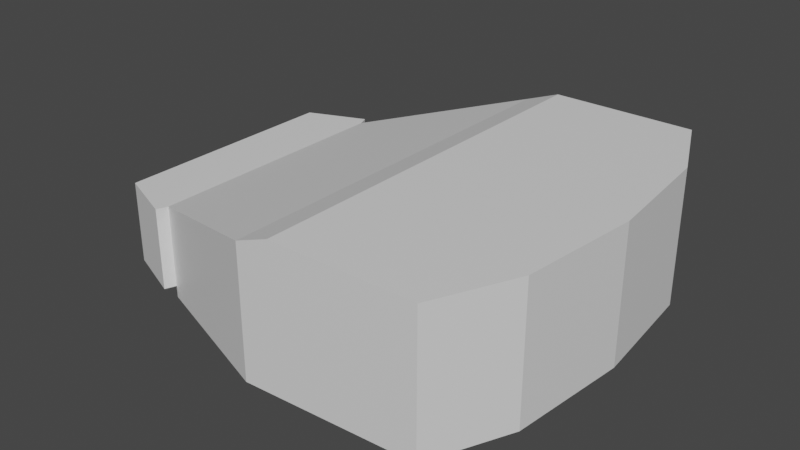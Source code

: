 # Source: auditorium.blend  (saved by Blender 2.93.20; exported with 4.5.12 LTS)
import bpy
from mathutils import Matrix  # noqa: F401  (used for matrix-valued properties, if any)

bpy.ops.wm.read_factory_settings(use_empty=True)
scene = bpy.context.scene
scene.name = 'Scene'

# ---- collections
col_collection = bpy.data.collections.new('Collection'); scene.collection.children.link(col_collection)

# ---- materials (node trees are filled in below, after node groups)
mat_woodstagefloor = bpy.data.materials.new('WoodStageFloor')
mat_woodstagefloor.use_transparent_shadow = False
mat_tectum = bpy.data.materials.new('Tectum')
mat_tectum.use_transparent_shadow = False
mat_audience = bpy.data.materials.new('Audience')
mat_audience.use_transparent_shadow = False
mat_plaster = bpy.data.materials.new('Plaster')
mat_plaster.use_transparent_shadow = False
mat_paintedcmu = bpy.data.materials.new('PaintedCMU')
mat_paintedcmu.use_transparent_shadow = False

# ---- material node trees
mat_woodstagefloor.use_nodes = True; mat_woodstagefloor.node_tree.nodes.clear()
_N = mat_woodstagefloor.node_tree.nodes; _L = mat_woodstagefloor.node_tree.links
n0 = _N.new('ShaderNodeBsdfPrincipled'); n0.name = 'Principled BSDF'; n0.location = (10, 300)
n0.distribution = 'GGX'
n0.subsurface_method = 'BURLEY'
n0.inputs[3].default_value = 1.45
n0.inputs[27].default_value = (0.0, 0.0, 0.0, 1.0)
n0.inputs[28].default_value = 1.0
n1 = _N.new('ShaderNodeOutputMaterial'); n1.name = 'Material Output'; n1.location = (300, 300)
_L.new(n0.outputs[0], n1.inputs[0])
n1.is_active_output = True
mat_tectum.use_nodes = True; mat_tectum.node_tree.nodes.clear()
_N = mat_tectum.node_tree.nodes; _L = mat_tectum.node_tree.links
n0 = _N.new('ShaderNodeBsdfPrincipled'); n0.name = 'Principled BSDF'; n0.location = (10, 300)
n0.distribution = 'GGX'
n0.subsurface_method = 'BURLEY'
n0.inputs[3].default_value = 1.45
n0.inputs[27].default_value = (0.0, 0.0, 0.0, 1.0)
n0.inputs[28].default_value = 1.0
n1 = _N.new('ShaderNodeOutputMaterial'); n1.name = 'Material Output'; n1.location = (300, 300)
_L.new(n0.outputs[0], n1.inputs[0])
n1.is_active_output = True
mat_audience.use_nodes = True; mat_audience.node_tree.nodes.clear()
_N = mat_audience.node_tree.nodes; _L = mat_audience.node_tree.links
n0 = _N.new('ShaderNodeBsdfPrincipled'); n0.name = 'Principled BSDF'; n0.location = (10, 300)
n0.distribution = 'GGX'
n0.subsurface_method = 'BURLEY'
n0.inputs[3].default_value = 1.45
n0.inputs[27].default_value = (0.0, 0.0, 0.0, 1.0)
n0.inputs[28].default_value = 1.0
n1 = _N.new('ShaderNodeOutputMaterial'); n1.name = 'Material Output'; n1.location = (300, 300)
_L.new(n0.outputs[0], n1.inputs[0])
n1.is_active_output = True
mat_plaster.use_nodes = True; mat_plaster.node_tree.nodes.clear()
_N = mat_plaster.node_tree.nodes; _L = mat_plaster.node_tree.links
n0 = _N.new('ShaderNodeBsdfPrincipled'); n0.name = 'Principled BSDF'; n0.location = (10, 300)
n0.distribution = 'GGX'
n0.subsurface_method = 'BURLEY'
n0.inputs[3].default_value = 1.45
n0.inputs[27].default_value = (0.0, 0.0, 0.0, 1.0)
n0.inputs[28].default_value = 1.0
n1 = _N.new('ShaderNodeOutputMaterial'); n1.name = 'Material Output'; n1.location = (300, 300)
_L.new(n0.outputs[0], n1.inputs[0])
n1.is_active_output = True
mat_paintedcmu.use_nodes = True; mat_paintedcmu.node_tree.nodes.clear()
_N = mat_paintedcmu.node_tree.nodes; _L = mat_paintedcmu.node_tree.links
n0 = _N.new('ShaderNodeBsdfPrincipled'); n0.name = 'Principled BSDF'; n0.location = (10, 300)
n0.distribution = 'GGX'
n0.subsurface_method = 'BURLEY'
n0.inputs[3].default_value = 1.45
n0.inputs[27].default_value = (0.0, 0.0, 0.0, 1.0)
n0.inputs[28].default_value = 1.0
n1 = _N.new('ShaderNodeOutputMaterial'); n1.name = 'Material Output'; n1.location = (300, 300)
_L.new(n0.outputs[0], n1.inputs[0])
n1.is_active_output = True

# ---- world
world_world = bpy.data.worlds.new('World'); scene.world = world_world
world_world.use_nodes = True; world_world.node_tree.nodes.clear()
_N = world_world.node_tree.nodes; _L = world_world.node_tree.links
n0 = _N.new('ShaderNodeOutputWorld'); n0.name = 'World Output'; n0.location = (300, 300)
n1 = _N.new('ShaderNodeBackground'); n1.name = 'Background'; n1.location = (10, 300)
n1.inputs[0].default_value = (0.05088, 0.05088, 0.05088, 1.0)
_L.new(n1.outputs[0], n0.inputs[0])
n0.is_active_output = True
world_world.color = (0.05088, 0.05088, 0.05088)
world_world.use_sun_shadow = False
world_world.sun_shadow_jitter_overblur = 0.0

# ---- meshes
me_test_auditorium = bpy.data.meshes.new('Test_Auditorium')
me_test_auditorium.from_pydata([(25.95, 6.776, 0.5724), (25.27, 0.0, 8.243), (25.27, 0.0, 0.5724), (25.95, 6.776, 8.243), (13.08, -4.501, 0.0724), (3.64, -0.7261, 0.0), (3.64, -0.7261, -0.6776), (3.64, -0.7261, 4.743), (13.08, -4.501, 7.493), (15.08, -4.501, 8.243), (13.08, 18.05, 7.493), (15.08, 18.05, 8.243), (23.24, -4.501, 0.5724), (23.24, -4.501, 8.243), (23.24, 18.05, 0.5724), (13.08, 18.05, 0.0724), (3.64, 14.28, -0.6776), (23.24, 18.05, 8.243), (25.27, 13.55, 8.243), (3.64, 14.28, 4.743), (25.27, 13.55, 0.5724), (3.388, -1.355, 4.743), (3.388, -1.355, 0.0), (0.0, 13.55, 4.743), (0.0, 0.0, 4.743), (3.388, 14.91, 4.743), (3.388, 14.91, 0.0), (0.0, 13.55, 0.0), (3.64, 14.28, 0.0), (0.0, 0.0, 0.0)], [], [(21, 22, 29, 24), (4, 6, 5), (8, 7, 19, 10), (23, 27, 26, 25), (10, 15, 14, 17), (8, 9, 13), (5, 22, 21, 7), (21, 24, 23, 25), (9, 8, 10, 11), (20, 0, 3, 18), (17, 1, 13), (17, 18, 1), (18, 3, 1), (15, 16, 6, 4), (14, 12, 2), (2, 20, 14), (2, 0, 20), (0, 2, 1, 3), (19, 28, 15, 10), (17, 11, 10), (26, 27, 29, 22), (25, 7, 21), (25, 19, 7), (12, 4, 8, 13), (28, 16, 15), (4, 5, 7, 8), (2, 12, 13, 1), (14, 20, 18, 17), (28, 5, 6, 16), (23, 24, 29, 27), (13, 9, 11, 17), (22, 28, 26), (22, 5, 28), (14, 15, 4, 12), (26, 28, 19, 25)])
me_test_auditorium.polygons.foreach_set('material_index', [4, 3, 3, 4, 3, 3, 4, 3, 3, 1, 3, 3, 3, 2, 2, 2, 2, 1, 3, 3, 0, 3, 3, 3, 3, 3, 1, 1, 0, 4, 3, 0, 0, 2, 4])
me_test_auditorium.materials.append(mat_woodstagefloor)
me_test_auditorium.materials.append(mat_tectum)
me_test_auditorium.materials.append(mat_audience)
me_test_auditorium.materials.append(mat_plaster)
me_test_auditorium.materials.append(mat_paintedcmu)
me_test_auditorium.use_remesh_fix_poles = True
me_test_auditorium.use_remesh_preserve_attributes = False
me_test_auditorium.update()

# ---- objects
ob_test_auditorium = bpy.data.objects.new('Test_Auditorium', me_test_auditorium)

# ---- transforms, parenting, visibility, modifiers, constraints
ob_test_auditorium.location = (0.0, 0.0, 0.0)

# ---- collection membership
col_collection.objects.link(ob_test_auditorium)

# ---- scene / render settings (as saved in the file)
scene.frame_start = 1; scene.frame_end = 250; scene.frame_set(1)
scene.render.engine = 'BLENDER_EEVEE_NEXT'
scene.cycles.use_denoising = False
scene.cycles.samples = 128
scene.cycles.sampling_pattern = 'TABULATED_SOBOL'
scene.cycles.use_adaptive_sampling = False
scene.cycles.use_light_tree = False
scene.view_settings.view_transform = 'Filmic'
bpy.context.view_layer.update()

# ---- added for rendering (the .blend has no active camera and no usable light): camera, sun
cam_auto = bpy.data.cameras.new('AutoCamera')
cam_auto.lens = 50.0
cam_auto.sensor_width = 36.0
cam_auto.clip_end = 1000.0
ob_auto_camera = bpy.data.objects.new('AutoCamera', cam_auto)
scene.collection.objects.link(ob_auto_camera)
ob_auto_camera.location = (45.8401, -32.6614, 30.0744)
ob_auto_camera.rotation_euler = (1.09748, -7.21219e-08, 0.694738)
scene.camera = ob_auto_camera
light_auto_sun = bpy.data.lights.new('AutoSun', 'SUN')
light_auto_sun.energy = 3.0
light_auto_sun.angle = 0.0523599
ob_auto_sun = bpy.data.objects.new('AutoSun', light_auto_sun)
scene.collection.objects.link(ob_auto_sun)
ob_auto_sun.rotation_euler = (0.872665, 0.174533, 0.523599)
bpy.context.view_layer.update()
